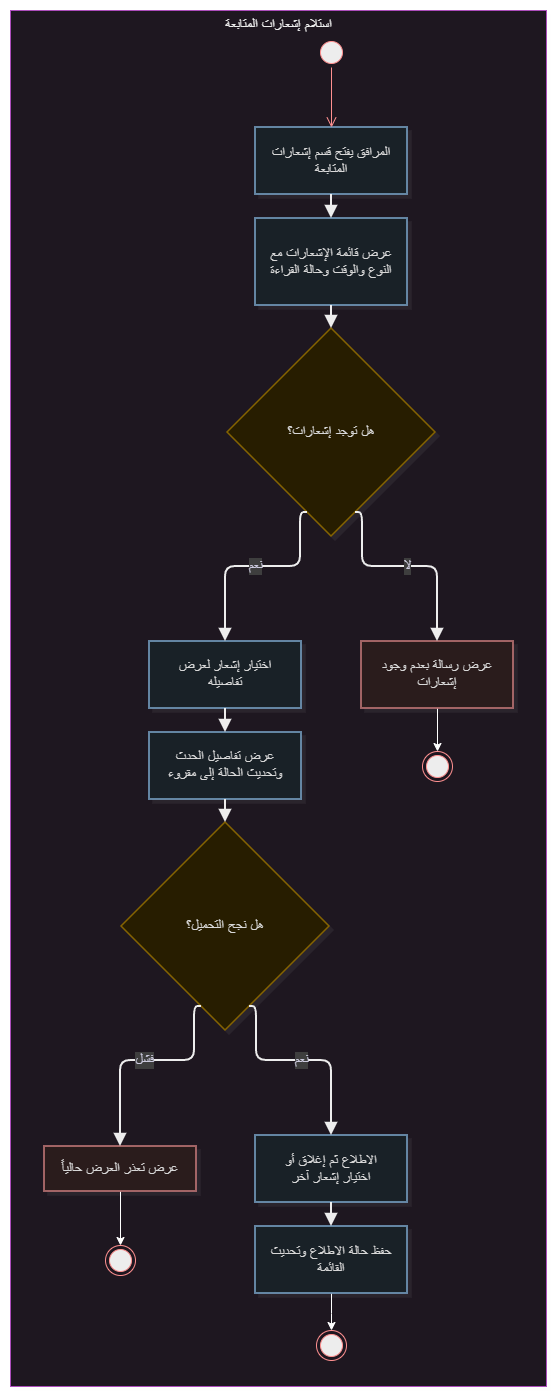

The diagram above was exported from draw.io. Its source (the exported page's mxGraphModel, read from the mxfile embedded in the PNG):
<mxGraphModel dx="-13871" dy="-9774" grid="1" gridSize="10" guides="1" tooltips="1" connect="1" arrows="1" fold="1" page="1" pageScale="1" pageWidth="850" pageHeight="1100" math="0" shadow="0">
  <root>
    <mxCell id="0" />
    <mxCell id="1" parent="0" />
    <UserObject label="" mermaidData="{&#10;  &quot;data&quot;: &quot;flowchart TB\n  subgraph UC[\&quot;استلام إشعارات المتابعة\&quot;]\n    direction TB\n\n    Start([بداية]) --&gt; A1[المرافق يفتح قسم إشعارات المتابعة]\n    A1 --&gt; A2[عرض قائمة الإشعارات مع النوع والوقت وحالة القراءة]\n    A2 --&gt; D1{هل توجد إشعارات؟}\n\n    D1 --&gt;|لا| Alt1[عرض رسالة بعدم وجود إشعارات]\n    Alt1 --&gt; Fail0([نهاية دون تفاصيل])\n\n    D1 --&gt;|نعم| A3[اختيار إشعار لعرض تفاصيله]\n    A3 --&gt; A4[عرض تفاصيل الحدث وتحديث الحالة إلى مقروء]\n    A4 --&gt; D2{هل نجح التحميل؟}\n\n    D2 --&gt;|فشل| Exc1[عرض تعذر العرض حالياً]\n    Exc1 --&gt; Fail1([نهاية دون تفاصيل])\n\n    D2 --&gt;|نعم| A5[الاطلاع ثم إغلاق أو اختيار إشعار آخر]\n    A5 --&gt; A6[حفظ حالة الاطلاع وتحديث القائمة]\n    A6 --&gt; Done([نهاية ناجحة])\n\n\n    class Start,Fail0,Fail1,Done startEnd\n    class A1,A2,A3,A4,A5,A6 activity\n    class D1,D2 decision\n    class Alt1,Exc1 alt\n\n  end\n\n  classDef startEnd fill:#2C5F8A,stroke:#1A3A55,color:#FFFFFF,stroke-width:2px\n  classDef activity fill:#E8F1F8,stroke:#2C5F8A,color:#1A1A1A,stroke-width:1.5px\n  classDef decision fill:#FFF3CD,stroke:#C9A227,color:#1A1A1A,stroke-width:1.5px\n  classDef forkJoin fill:#1A1A1A,stroke:#1A1A1A,color:#FFFFFF,stroke-width:2px\n  classDef alt fill:#FDECEC,stroke:#B85C5C,color:#1A1A1A,stroke-width:1.5px\n&quot;,&#10;  &quot;config&quot;: null,&#10;  &quot;version&quot;: &quot;12&quot;&#10;}" id="2">
      <mxCell connectable="0" parent="1" style="group;transparentBounds=1;editIcon=1;lockedGroup=0;groupPadding=10;" vertex="1">
        <mxGeometry as="geometry" />
      </mxCell>
    </UserObject>
    <UserObject label="استلام إشعارات المتابعة" mermaidId="n:UC" mermaidBaseStyle="html=1;whiteSpace=nowrap;strokeWidth=1;verticalAlign=top;fillColor=#FDF4FF;strokeColor=#E879F9;fontColor=#000000;fontFamily=Recursive;fontSize=14;shadow=1;shadowColor=#000000;shadowOffsetX=4;shadowOffsetY=4;shadowBlur=0;shadowOpacity=6;" mermaidBaseValue="استلام إشعارات المتابعة" id="3">
      <mxCell parent="2" style="html=1;whiteSpace=nowrap;strokeWidth=1;verticalAlign=top;fillColor=#FDF4FF;strokeColor=#E879F9;fontColor=#000000;fontFamily=Recursive;fontSize=14;shadow=1;shadowColor=#000000;shadowOffsetX=4;shadowOffsetY=4;shadowBlur=0;shadowOpacity=6;fontSource=https%3A%2F%2Ffonts.googleapis.com%2Fcss%3Ffamily%3DRecursive;" vertex="1">
        <mxGeometry height="1376" width="536" x="22060" y="23110" as="geometry" />
      </mxCell>
    </UserObject>
    <UserObject label="المرافق يفتح قسم إشعارات المتابعة" mermaidId="n:A1" mermaidBaseStyle="html=1;whiteSpace=wrap;strokeWidth=1.5;fillColor=#E8F1F8;strokeColor=#2C5F8A;fontColor=#1A1A1A;fontFamily=Recursive;fontSize=14;shadow=1;shadowColor=#000000;shadowOffsetX=4;shadowOffsetY=4;shadowBlur=0;shadowOpacity=6;" mermaidBaseValue="المرافق يفتح قسم إشعارات المتابعة" id="4">
      <mxCell parent="3" style="html=1;whiteSpace=wrap;strokeWidth=1.5;fillColor=#E8F1F8;strokeColor=#2C5F8A;fontColor=#1A1A1A;fontFamily=Recursive;fontSize=14;shadow=1;shadowColor=#000000;shadowOffsetX=4;shadowOffsetY=4;shadowBlur=0;shadowOpacity=6;labelWidth=120;fontSource=https%3A%2F%2Ffonts.googleapis.com%2Fcss%3Ffamily%3DRecursive;" vertex="1">
        <mxGeometry height="67" width="152" x="245" y="117" as="geometry" />
      </mxCell>
    </UserObject>
    <UserObject label="عرض قائمة الإشعارات مع النوع والوقت وحالة القراءة" mermaidId="n:A2" mermaidBaseStyle="html=1;whiteSpace=wrap;strokeWidth=1.5;fillColor=#E8F1F8;strokeColor=#2C5F8A;fontColor=#1A1A1A;fontFamily=Recursive;fontSize=14;shadow=1;shadowColor=#000000;shadowOffsetX=4;shadowOffsetY=4;shadowBlur=0;shadowOpacity=6;" mermaidBaseValue="عرض قائمة الإشعارات مع النوع والوقت وحالة القراءة" id="5">
      <mxCell parent="3" style="html=1;whiteSpace=wrap;strokeWidth=1.5;fillColor=#E8F1F8;strokeColor=#2C5F8A;fontColor=#1A1A1A;fontFamily=Recursive;fontSize=14;shadow=1;shadowColor=#000000;shadowOffsetX=4;shadowOffsetY=4;shadowBlur=0;shadowOpacity=6;labelWidth=120;fontSource=https%3A%2F%2Ffonts.googleapis.com%2Fcss%3Ffamily%3DRecursive;" vertex="1">
        <mxGeometry height="87" width="152" x="245" y="208" as="geometry" />
      </mxCell>
    </UserObject>
    <UserObject label="هل توجد إشعارات؟" mermaidId="n:D1" mermaidBaseStyle="rhombus;html=1;strokeWidth=1.5;whiteSpace=wrap;fillColor=#FFF3CD;strokeColor=#C9A227;fontColor=#1A1A1A;fontFamily=Recursive;fontSize=14;shadow=1;shadowColor=#000000;shadowOffsetX=4;shadowOffsetY=4;shadowBlur=0;shadowOpacity=6;" mermaidBaseValue="هل توجد إشعارات؟" id="6">
      <mxCell parent="3" style="rhombus;html=1;strokeWidth=1.5;whiteSpace=wrap;fillColor=#FFF3CD;strokeColor=#C9A227;fontColor=#1A1A1A;fontFamily=Recursive;fontSize=14;shadow=1;shadowColor=#000000;shadowOffsetX=4;shadowOffsetY=4;shadowBlur=0;shadowOpacity=6;fontSource=https%3A%2F%2Ffonts.googleapis.com%2Fcss%3Ffamily%3DRecursive;" vertex="1">
        <mxGeometry height="208" width="208" x="217" y="318" as="geometry" />
      </mxCell>
    </UserObject>
    <mxCell id="7" edge="1" parent="3" source="8" style="edgeStyle=orthogonalEdgeStyle;rounded=0;orthogonalLoop=1;jettySize=auto;html=1;entryX=0.5;entryY=0;entryDx=0;entryDy=0;defaultLabelBackgroundColor=page;" target="28">
      <mxGeometry relative="1" as="geometry" />
    </mxCell>
    <UserObject label="عرض رسالة بعدم وجود إشعارات" mermaidId="n:Alt1" mermaidBaseStyle="html=1;whiteSpace=wrap;strokeWidth=1.5;fillColor=#FDECEC;strokeColor=#B85C5C;fontColor=#1A1A1A;fontFamily=Recursive;fontSize=14;shadow=1;shadowColor=#000000;shadowOffsetX=4;shadowOffsetY=4;shadowBlur=0;shadowOpacity=6;" mermaidBaseValue="عرض رسالة بعدم وجود إشعارات" id="8">
      <mxCell parent="3" style="html=1;whiteSpace=wrap;strokeWidth=1.5;fillColor=#FDECEC;strokeColor=#B85C5C;fontColor=#1A1A1A;fontFamily=Recursive;fontSize=14;shadow=1;shadowColor=#000000;shadowOffsetX=4;shadowOffsetY=4;shadowBlur=0;shadowOpacity=6;labelWidth=120;fontSource=https%3A%2F%2Ffonts.googleapis.com%2Fcss%3Ffamily%3DRecursive;" vertex="1">
        <mxGeometry height="67" width="152" x="351" y="631" as="geometry" />
      </mxCell>
    </UserObject>
    <UserObject label="اختيار إشعار لعرض تفاصيله" mermaidId="n:A3" mermaidBaseStyle="html=1;whiteSpace=wrap;strokeWidth=1.5;fillColor=#E8F1F8;strokeColor=#2C5F8A;fontColor=#1A1A1A;fontFamily=Recursive;fontSize=14;shadow=1;shadowColor=#000000;shadowOffsetX=4;shadowOffsetY=4;shadowBlur=0;shadowOpacity=6;" mermaidBaseValue="اختيار إشعار لعرض تفاصيله" id="9">
      <mxCell parent="3" style="html=1;whiteSpace=wrap;strokeWidth=1.5;fillColor=#E8F1F8;strokeColor=#2C5F8A;fontColor=#1A1A1A;fontFamily=Recursive;fontSize=14;shadow=1;shadowColor=#000000;shadowOffsetX=4;shadowOffsetY=4;shadowBlur=0;shadowOpacity=6;labelWidth=120;fontSource=https%3A%2F%2Ffonts.googleapis.com%2Fcss%3Ffamily%3DRecursive;" vertex="1">
        <mxGeometry height="67" width="152" x="139" y="631" as="geometry" />
      </mxCell>
    </UserObject>
    <UserObject label="عرض تفاصيل الحدث وتحديث الحالة إلى مقروء" mermaidId="n:A4" mermaidBaseStyle="html=1;whiteSpace=wrap;strokeWidth=1.5;fillColor=#E8F1F8;strokeColor=#2C5F8A;fontColor=#1A1A1A;fontFamily=Recursive;fontSize=14;shadow=1;shadowColor=#000000;shadowOffsetX=4;shadowOffsetY=4;shadowBlur=0;shadowOpacity=6;" mermaidBaseValue="عرض تفاصيل الحدث وتحديث الحالة إلى مقروء" id="10">
      <mxCell parent="3" style="html=1;whiteSpace=wrap;strokeWidth=1.5;fillColor=#E8F1F8;strokeColor=#2C5F8A;fontColor=#1A1A1A;fontFamily=Recursive;fontSize=14;shadow=1;shadowColor=#000000;shadowOffsetX=4;shadowOffsetY=4;shadowBlur=0;shadowOpacity=6;labelWidth=120;fontSource=https%3A%2F%2Ffonts.googleapis.com%2Fcss%3Ffamily%3DRecursive;" vertex="1">
        <mxGeometry height="67" width="152" x="139" y="722" as="geometry" />
      </mxCell>
    </UserObject>
    <UserObject label="هل نجح التحميل؟" mermaidId="n:D2" mermaidBaseStyle="rhombus;html=1;strokeWidth=1.5;whiteSpace=wrap;fillColor=#FFF3CD;strokeColor=#C9A227;fontColor=#1A1A1A;fontFamily=Recursive;fontSize=14;shadow=1;shadowColor=#000000;shadowOffsetX=4;shadowOffsetY=4;shadowBlur=0;shadowOpacity=6;" mermaidBaseValue="هل نجح التحميل؟" id="11">
      <mxCell parent="3" style="rhombus;html=1;strokeWidth=1.5;whiteSpace=wrap;fillColor=#FFF3CD;strokeColor=#C9A227;fontColor=#1A1A1A;fontFamily=Recursive;fontSize=14;shadow=1;shadowColor=#000000;shadowOffsetX=4;shadowOffsetY=4;shadowBlur=0;shadowOpacity=6;fontSource=https%3A%2F%2Ffonts.googleapis.com%2Fcss%3Ffamily%3DRecursive;" vertex="1">
        <mxGeometry height="208" width="208" x="111" y="812" as="geometry" />
      </mxCell>
    </UserObject>
    <mxCell id="12" edge="1" parent="3" source="13" style="edgeStyle=orthogonalEdgeStyle;rounded=0;orthogonalLoop=1;jettySize=auto;html=1;entryX=0.5;entryY=0;entryDx=0;entryDy=0;defaultLabelBackgroundColor=page;" target="29">
      <mxGeometry relative="1" as="geometry" />
    </mxCell>
    <UserObject label="عرض تعذر العرض حالياً" mermaidId="n:Exc1" mermaidBaseStyle="html=1;whiteSpace=wrap;strokeWidth=1.5;fillColor=#FDECEC;strokeColor=#B85C5C;fontColor=#1A1A1A;fontFamily=Recursive;fontSize=14;shadow=1;shadowColor=#000000;shadowOffsetX=4;shadowOffsetY=4;shadowBlur=0;shadowOpacity=6;" mermaidBaseValue="عرض تعذر العرض حالياً" id="13">
      <mxCell parent="3" style="html=1;whiteSpace=wrap;strokeWidth=1.5;fillColor=#FDECEC;strokeColor=#B85C5C;fontColor=#1A1A1A;fontFamily=Recursive;fontSize=14;shadow=1;shadowColor=#000000;shadowOffsetX=4;shadowOffsetY=4;shadowBlur=0;shadowOpacity=6;fontSource=https%3A%2F%2Ffonts.googleapis.com%2Fcss%3Ffamily%3DRecursive;" vertex="1">
        <mxGeometry height="45" width="152" x="34" y="1136" as="geometry" />
      </mxCell>
    </UserObject>
    <UserObject label="الاطلاع ثم إغلاق أو اختيار إشعار آخر" mermaidId="n:A5" mermaidBaseStyle="html=1;whiteSpace=wrap;strokeWidth=1.5;fillColor=#E8F1F8;strokeColor=#2C5F8A;fontColor=#1A1A1A;fontFamily=Recursive;fontSize=14;shadow=1;shadowColor=#000000;shadowOffsetX=4;shadowOffsetY=4;shadowBlur=0;shadowOpacity=6;" mermaidBaseValue="الاطلاع ثم إغلاق أو اختيار إشعار آخر" id="14">
      <mxCell parent="3" style="html=1;whiteSpace=wrap;strokeWidth=1.5;fillColor=#E8F1F8;strokeColor=#2C5F8A;fontColor=#1A1A1A;fontFamily=Recursive;fontSize=14;shadow=1;shadowColor=#000000;shadowOffsetX=4;shadowOffsetY=4;shadowBlur=0;shadowOpacity=6;labelWidth=120;fontSource=https%3A%2F%2Ffonts.googleapis.com%2Fcss%3Ffamily%3DRecursive;" vertex="1">
        <mxGeometry height="67" width="152" x="245" y="1125" as="geometry" />
      </mxCell>
    </UserObject>
    <mxCell id="15" edge="1" parent="3" source="16" style="edgeStyle=orthogonalEdgeStyle;rounded=0;orthogonalLoop=1;jettySize=auto;html=1;entryX=0.5;entryY=0;entryDx=0;entryDy=0;defaultLabelBackgroundColor=page;" target="30">
      <mxGeometry relative="1" as="geometry" />
    </mxCell>
    <UserObject label="حفظ حالة الاطلاع وتحديث القائمة" mermaidId="n:A6" mermaidBaseStyle="html=1;whiteSpace=wrap;strokeWidth=1.5;fillColor=#E8F1F8;strokeColor=#2C5F8A;fontColor=#1A1A1A;fontFamily=Recursive;fontSize=14;shadow=1;shadowColor=#000000;shadowOffsetX=4;shadowOffsetY=4;shadowBlur=0;shadowOpacity=6;" mermaidBaseValue="حفظ حالة الاطلاع وتحديث القائمة" id="16">
      <mxCell parent="3" style="html=1;whiteSpace=wrap;strokeWidth=1.5;fillColor=#E8F1F8;strokeColor=#2C5F8A;fontColor=#1A1A1A;fontFamily=Recursive;fontSize=14;shadow=1;shadowColor=#000000;shadowOffsetX=4;shadowOffsetY=4;shadowBlur=0;shadowOpacity=6;labelWidth=120;fontSource=https%3A%2F%2Ffonts.googleapis.com%2Fcss%3Ffamily%3DRecursive;" vertex="1">
        <mxGeometry height="67" width="152" x="245" y="1216" as="geometry" />
      </mxCell>
    </UserObject>
    <UserObject label="" mermaidId="e:A1-&gt;A2#0" mermaidBaseStyle="edgeStyle=orthogonalEdgeStyle;rounded=1;curved=0;startArrow=none;endArrow=block;endSize=8;jumpStyle=arc;jumpSize=12;strokeColor=#000000;exitX=0.5;exitY=1;entryX=0.5;entryY=0;strokeWidth=2;targetPerimeterSpacing=4;" mermaidBaseValue="" id="17">
      <mxCell edge="1" parent="3" source="4" style="edgeStyle=orthogonalEdgeStyle;rounded=1;curved=0;startArrow=none;endArrow=block;endSize=8;jumpStyle=arc;jumpSize=12;strokeColor=#000000;exitX=0.5;exitY=1;entryX=0.5;entryY=0;strokeWidth=2;targetPerimeterSpacing=4;" target="5">
        <mxGeometry relative="1" as="geometry">
          <Array as="points" />
        </mxGeometry>
      </mxCell>
    </UserObject>
    <UserObject label="" mermaidId="e:A2-&gt;D1#0" mermaidBaseStyle="edgeStyle=orthogonalEdgeStyle;rounded=1;curved=0;startArrow=none;endArrow=block;endSize=8;jumpStyle=arc;jumpSize=12;strokeColor=#000000;exitX=0.5;exitY=0.99;entryX=0.5;entryY=0;strokeWidth=2;targetPerimeterSpacing=4;" mermaidBaseValue="" id="18">
      <mxCell edge="1" parent="3" source="5" style="edgeStyle=orthogonalEdgeStyle;rounded=1;curved=0;startArrow=none;endArrow=block;endSize=8;jumpStyle=arc;jumpSize=12;strokeColor=#000000;exitX=0.5;exitY=0.99;entryX=0.5;entryY=0;strokeWidth=2;targetPerimeterSpacing=4;" target="6">
        <mxGeometry relative="1" as="geometry">
          <Array as="points" />
        </mxGeometry>
      </mxCell>
    </UserObject>
    <UserObject label="لا" mermaidId="e:D1-&gt;Alt1#0" mermaidBaseStyle="edgeStyle=orthogonalEdgeStyle;rounded=1;curved=0;startArrow=none;endArrow=block;endSize=8;jumpStyle=arc;jumpSize=12;strokeColor=#000000;html=1;fontSize=16;labelBackgroundColor=#cccccc;fontFamily=Recursive;fontColor=#28253D;exitX=0.65;exitY=1;entryX=0.5;entryY=0;strokeWidth=2;targetPerimeterSpacing=4;" mermaidBaseValue="لا" id="19">
      <mxCell edge="1" parent="3" source="6" style="edgeStyle=orthogonalEdgeStyle;rounded=1;curved=0;startArrow=none;endArrow=block;endSize=8;jumpStyle=arc;jumpSize=12;strokeColor=#000000;html=1;fontSize=14;labelBackgroundColor=#cccccc;fontFamily=Recursive;fontColor=#28253D;exitX=0.65;exitY=1;entryX=0.5;entryY=0;strokeWidth=2;targetPerimeterSpacing=4;fontSource=https%3A%2F%2Ffonts.googleapis.com%2Fcss%3Ffamily%3DRecursive;" target="8">
        <mxGeometry relative="1" as="geometry">
          <Array as="points">
            <mxPoint x="352" y="556" />
            <mxPoint x="427" y="556" />
          </Array>
        </mxGeometry>
      </mxCell>
    </UserObject>
    <UserObject label="نعم" mermaidId="e:D1-&gt;A3#0" mermaidBaseStyle="edgeStyle=orthogonalEdgeStyle;rounded=1;curved=0;startArrow=none;endArrow=block;endSize=8;jumpStyle=arc;jumpSize=12;strokeColor=#000000;html=1;fontSize=16;labelBackgroundColor=#cccccc;fontFamily=Recursive;fontColor=#28253D;exitX=0.35;exitY=1;entryX=0.5;entryY=0;strokeWidth=2;targetPerimeterSpacing=4;" mermaidBaseValue="نعم" id="20">
      <mxCell edge="1" parent="3" source="6" style="edgeStyle=orthogonalEdgeStyle;rounded=1;curved=0;startArrow=none;endArrow=block;endSize=8;jumpStyle=arc;jumpSize=12;strokeColor=#000000;html=1;fontSize=14;labelBackgroundColor=#cccccc;fontFamily=Recursive;fontColor=#28253D;exitX=0.35;exitY=1;entryX=0.5;entryY=0;strokeWidth=2;targetPerimeterSpacing=4;fontSource=https%3A%2F%2Ffonts.googleapis.com%2Fcss%3Ffamily%3DRecursive;" target="9">
        <mxGeometry relative="1" as="geometry">
          <Array as="points">
            <mxPoint x="290" y="556" />
            <mxPoint x="215" y="556" />
          </Array>
        </mxGeometry>
      </mxCell>
    </UserObject>
    <UserObject label="" mermaidId="e:A3-&gt;A4#0" mermaidBaseStyle="edgeStyle=orthogonalEdgeStyle;rounded=1;curved=0;startArrow=none;endArrow=block;endSize=8;jumpStyle=arc;jumpSize=12;strokeColor=#000000;exitX=0.5;exitY=1;entryX=0.5;entryY=0;strokeWidth=2;targetPerimeterSpacing=4;" mermaidBaseValue="" id="21">
      <mxCell edge="1" parent="3" source="9" style="edgeStyle=orthogonalEdgeStyle;rounded=1;curved=0;startArrow=none;endArrow=block;endSize=8;jumpStyle=arc;jumpSize=12;strokeColor=#000000;exitX=0.5;exitY=1;entryX=0.5;entryY=0;strokeWidth=2;targetPerimeterSpacing=4;" target="10">
        <mxGeometry relative="1" as="geometry">
          <Array as="points" />
        </mxGeometry>
      </mxCell>
    </UserObject>
    <UserObject label="" mermaidId="e:A4-&gt;D2#0" mermaidBaseStyle="edgeStyle=orthogonalEdgeStyle;rounded=1;curved=0;startArrow=none;endArrow=block;endSize=8;jumpStyle=arc;jumpSize=12;strokeColor=#000000;exitX=0.5;exitY=0.99;entryX=0.5;entryY=0;strokeWidth=2;targetPerimeterSpacing=4;" mermaidBaseValue="" id="22">
      <mxCell edge="1" parent="3" source="10" style="edgeStyle=orthogonalEdgeStyle;rounded=1;curved=0;startArrow=none;endArrow=block;endSize=8;jumpStyle=arc;jumpSize=12;strokeColor=#000000;exitX=0.5;exitY=0.99;entryX=0.5;entryY=0;strokeWidth=2;targetPerimeterSpacing=4;" target="11">
        <mxGeometry relative="1" as="geometry">
          <Array as="points" />
        </mxGeometry>
      </mxCell>
    </UserObject>
    <UserObject label="فشل" mermaidId="e:D2-&gt;Exc1#0" mermaidBaseStyle="edgeStyle=orthogonalEdgeStyle;rounded=1;curved=0;startArrow=none;endArrow=block;endSize=8;jumpStyle=arc;jumpSize=12;strokeColor=#000000;html=1;fontSize=16;labelBackgroundColor=#cccccc;fontFamily=Recursive;fontColor=#28253D;exitX=0.35;exitY=1;entryX=0.5;entryY=0;strokeWidth=2;targetPerimeterSpacing=4;" mermaidBaseValue="فشل" id="23">
      <mxCell edge="1" parent="3" source="11" style="edgeStyle=orthogonalEdgeStyle;rounded=1;curved=0;startArrow=none;endArrow=block;endSize=8;jumpStyle=arc;jumpSize=12;strokeColor=#000000;html=1;fontSize=14;labelBackgroundColor=#cccccc;fontFamily=Recursive;fontColor=#28253D;exitX=0.35;exitY=1;entryX=0.5;entryY=0;strokeWidth=2;targetPerimeterSpacing=4;fontSource=https%3A%2F%2Ffonts.googleapis.com%2Fcss%3Ffamily%3DRecursive;" target="13">
        <mxGeometry relative="1" as="geometry">
          <Array as="points">
            <mxPoint x="184" y="1050" />
            <mxPoint x="110" y="1050" />
          </Array>
        </mxGeometry>
      </mxCell>
    </UserObject>
    <UserObject label="نعم" mermaidId="e:D2-&gt;A5#0" mermaidBaseStyle="edgeStyle=orthogonalEdgeStyle;rounded=1;curved=0;startArrow=none;endArrow=block;endSize=8;jumpStyle=arc;jumpSize=12;strokeColor=#000000;html=1;fontSize=16;labelBackgroundColor=#cccccc;fontFamily=Recursive;fontColor=#28253D;exitX=0.65;exitY=1;entryX=0.5;entryY=0;strokeWidth=2;targetPerimeterSpacing=4;" mermaidBaseValue="نعم" id="24">
      <mxCell edge="1" parent="3" source="11" style="edgeStyle=orthogonalEdgeStyle;rounded=1;curved=0;startArrow=none;endArrow=block;endSize=8;jumpStyle=arc;jumpSize=12;strokeColor=#000000;html=1;fontSize=14;labelBackgroundColor=#cccccc;fontFamily=Recursive;fontColor=#28253D;exitX=0.65;exitY=1;entryX=0.5;entryY=0;strokeWidth=2;targetPerimeterSpacing=4;fontSource=https%3A%2F%2Ffonts.googleapis.com%2Fcss%3Ffamily%3DRecursive;" target="14">
        <mxGeometry relative="1" as="geometry">
          <Array as="points">
            <mxPoint x="246" y="1050" />
            <mxPoint x="321" y="1050" />
          </Array>
        </mxGeometry>
      </mxCell>
    </UserObject>
    <UserObject label="" mermaidId="e:A5-&gt;A6#0" mermaidBaseStyle="edgeStyle=orthogonalEdgeStyle;rounded=1;curved=0;startArrow=none;endArrow=block;endSize=8;jumpStyle=arc;jumpSize=12;strokeColor=#000000;exitX=0.5;exitY=1;entryX=0.5;entryY=0;strokeWidth=2;targetPerimeterSpacing=4;" mermaidBaseValue="" id="25">
      <mxCell edge="1" parent="3" source="14" style="edgeStyle=orthogonalEdgeStyle;rounded=1;curved=0;startArrow=none;endArrow=block;endSize=8;jumpStyle=arc;jumpSize=12;strokeColor=#000000;exitX=0.5;exitY=1;entryX=0.5;entryY=0;strokeWidth=2;targetPerimeterSpacing=4;" target="16">
        <mxGeometry relative="1" as="geometry">
          <Array as="points" />
        </mxGeometry>
      </mxCell>
    </UserObject>
    <mxCell id="26" parent="3" style="ellipse;html=1;shape=startState;fillColor=#000000;strokeColor=#ff0000;" value="" vertex="1">
      <mxGeometry height="30" width="30" x="306" y="27" as="geometry" />
    </mxCell>
    <mxCell id="27" edge="1" parent="3" source="26" style="edgeStyle=orthogonalEdgeStyle;html=1;verticalAlign=bottom;endArrow=open;endSize=8;strokeColor=#ff0000;rounded=0;defaultLabelBackgroundColor=page;entryX=0.5;entryY=0;entryDx=0;entryDy=0;" target="4" value="">
      <mxGeometry relative="1" as="geometry">
        <mxPoint x="321" y="117" as="targetPoint" />
      </mxGeometry>
    </mxCell>
    <mxCell id="28" parent="3" style="ellipse;html=1;shape=endState;fillColor=#000000;strokeColor=#ff0000;" value="" vertex="1">
      <mxGeometry height="30" width="30" x="412" y="741" as="geometry" />
    </mxCell>
    <mxCell id="29" parent="3" style="ellipse;html=1;shape=endState;fillColor=#000000;strokeColor=#ff0000;" value="" vertex="1">
      <mxGeometry height="30" width="30" x="95" y="1235" as="geometry" />
    </mxCell>
    <mxCell id="30" parent="3" style="ellipse;html=1;shape=endState;fillColor=#000000;strokeColor=#ff0000;" value="" vertex="1">
      <mxGeometry height="30" width="30" x="306" y="1320" as="geometry" />
    </mxCell>
  </root>
</mxGraphModel>